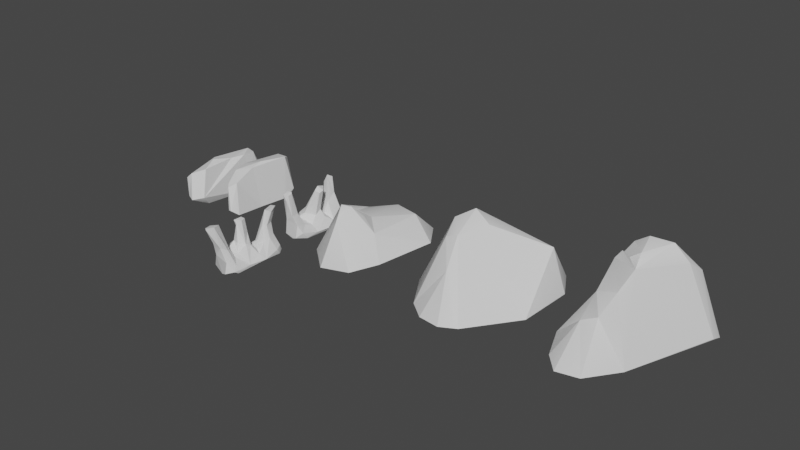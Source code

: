 # Source: rock_platforms.blend  (saved by Blender 3.5.10; exported with 4.5.12 LTS)
import bpy
from mathutils import Matrix  # noqa: F401  (used for matrix-valued properties, if any)

bpy.ops.wm.read_factory_settings(use_empty=True)
scene = bpy.context.scene
scene.name = 'Scene'

# ---- collections
col_collection = bpy.data.collections.new('Collection'); scene.collection.children.link(col_collection)

# ---- world
world_world = bpy.data.worlds.new('World'); scene.world = world_world
world_world.use_nodes = True; world_world.node_tree.nodes.clear()
_N = world_world.node_tree.nodes; _L = world_world.node_tree.links
n0 = _N.new('ShaderNodeOutputWorld'); n0.name = 'World Output'; n0.location = (300, 300)
n1 = _N.new('ShaderNodeBackground'); n1.name = 'Background'; n1.location = (10, 300)
n1.inputs[0].default_value = (0.05088, 0.05088, 0.05088, 1.0)
_L.new(n1.outputs[0], n0.inputs[0])
n0.is_active_output = True
world_world.color = (0.05088, 0.05088, 0.05088)
world_world.use_sun_shadow = False
world_world.sun_shadow_jitter_overblur = 0.0

# ---- meshes
me_cube_001 = bpy.data.meshes.new('Cube.001')
me_cube_001.from_pydata([(-7.35, -7.2, -2.625), (-3.206, -8.515, 2.112), (3.999, -7.2, -2.625), (3.319, -8.515, 2.23), (0.9819, -6.515, 1.0), (6.999, -4.8, -2.625), (-4.553, -4.0, 2.113), (-5.648, -4.8, -3.468), (-9.417, -1.2, -2.625), (-8.111, -1.0, 1.0), (-9.417, 1.2, -2.625), (-6.942, 1.0, 1.0), (5.605, -1.2, -2.625), (1.0, -1.0, 1.0), (7.25, 1.2, -2.625), (2.416, 1.0, 1.0), (-4.95, -10.8, -2.625), (0.0, -9.0, 1.0), (2.45, -10.8, -2.625), (2.0, -9.0, 1.0), (-6.617, 4.8, -2.625), (-2.0, 4.0, 1.0), (4.932, 4.8, -2.625), (3.454, 4.0, 1.0), (-6.617, 7.2, -2.625), (-2.0, 8.106, 1.0), (4.932, 7.2, -2.625), (5.239, 6.0, 1.0), (0.05, 10.8, -2.625), (0.0, 9.0, 1.0), (5.45, 10.8, -2.625), (2.0, 9.0, 1.0), (-0.2, -9.839, 6.0), (-1.8, -9.839, 6.0), (-0.2, -4.576, 6.0), (-1.8, -4.576, 6.0), (-0.3062, -3.084, 6.0), (-0.3062, 1.383, 4.628), (1.294, 1.383, 4.67), (1.294, -3.084, 6.0), (-2.247, 3.753, 6.0), (-0.6468, 3.753, 6.0), (-2.247, 7.951, 3.454), (-0.6468, 7.951, 3.454), (1.244, -11.38, 12.08), (-3.831, -11.38, 12.08), (1.244, -6.301, 12.08), (-3.831, -6.301, 12.08), (0.6481, -2.665, 12.08), (0.6481, 2.989, 12.08), (3.648, 2.989, 12.08), (3.648, -2.665, 12.08), (-4.643, 5.381, 12.08), (-0.08198, 5.381, 12.08), (-4.643, 9.942, 12.08), (-0.08198, 9.942, 12.08), (-1.029, 9.051, 11.69), (-1.029, 6.351, 11.69), (-3.729, 6.351, 11.69), (-3.729, 9.051, 11.69), (0.7268, 1.512, 11.57), (3.427, 1.512, 11.57), (3.427, -1.188, 11.57), (0.7268, -1.188, 11.57), (0.1899, -10.27, 11.58), (-2.777, -10.27, 11.58), (-2.777, -7.303, 11.58), (0.1899, -7.303, 11.58)], [], [(9, 13, 39, 36), (2, 3, 19, 18), (8, 12, 5, 7), (9, 8, 7, 6), (12, 13, 4, 5), (5, 4, 3, 2), (8, 9, 11, 10), (11, 15, 23, 21), (14, 15, 13, 12), (13, 9, 6, 4), (10, 14, 12, 8), (6, 1, 33, 35), (6, 7, 0, 1), (7, 5, 2, 0), (18, 19, 17, 16), (0, 2, 18, 16), (1, 0, 16, 17), (3, 1, 17, 19), (23, 22, 26, 27), (10, 11, 21, 20), (15, 14, 22, 23), (14, 10, 20, 22), (26, 24, 28, 30), (22, 20, 24, 26), (27, 25, 42, 43), (20, 21, 25, 24), (28, 29, 31, 30), (25, 27, 31, 29), (24, 25, 29, 28), (27, 26, 30, 31), (65, 64, 44, 45), (57, 56, 55, 53), (61, 60, 49, 50), (1, 3, 32, 33), (13, 15, 38, 39), (25, 21, 40, 42), (15, 11, 37, 38), (3, 4, 34, 32), (11, 9, 36, 37), (21, 23, 41, 40), (4, 6, 35, 34), (23, 27, 43, 41), (46, 47, 45, 44), (50, 49, 48, 51), (52, 53, 55, 54), (66, 65, 45, 47), (62, 61, 50, 51), (59, 58, 52, 54), (67, 66, 47, 46), (58, 57, 53, 52), (63, 62, 51, 48), (60, 63, 48, 49), (56, 59, 54, 55), (64, 67, 46, 44), (43, 42, 59, 56), (40, 41, 57, 58), (42, 40, 58, 59), (41, 43, 56, 57), (37, 36, 63, 60), (36, 39, 62, 63), (39, 38, 61, 62), (38, 37, 60, 61), (32, 34, 67, 64), (34, 35, 66, 67), (35, 33, 65, 66), (33, 32, 64, 65)])
_uv = me_cube_001.uv_layers.new(name='UVMap')
_uv.uv.foreach_set('vector', [0.875, 0.75, 0.625, 0.75, 0.625, 0.75, 0.875, 0.75, 0.375, 0.75, 0.625, 0.75, 0.625, 0.75, 0.375, 0.75, 0.125, 0.75, 0.375, 0.75, 0.375, 0.75, 0.125, 0.75, 0.625, 0.0, 0.375, 0.0, 0.375, 0.0, 0.625, 0.0, 0.375, 0.75, 0.625, 0.75, 0.625, 0.75, 0.375, 0.75, 0.375, 0.75, 0.625, 0.75, 0.625, 0.75, 0.375, 0.75, 0.375, 0.0, 0.625, 0.0, 0.625, 0.25, 0.375, 0.25, 0.875, 0.5, 0.625, 0.5, 0.625, 0.5, 0.875, 0.5, 0.375, 0.5, 0.625, 0.5, 0.625, 0.75, 0.375, 0.75, 0.625, 0.75, 0.875, 0.75, 0.875, 0.75, 0.625, 0.75, 0.125, 0.5, 0.375, 0.5, 0.375, 0.75, 0.125, 0.75, 0.625, 0.0, 0.625, 0.0, 0.625, 0.0, 0.625, 0.0, 0.625, 0.0, 0.375, 0.0, 0.375, 0.0, 0.625, 0.0, 0.125, 0.75, 0.375, 0.75, 0.375, 0.75, 0.125, 0.75, 0.375, 0.75, 0.625, 0.75, 0.625, 1.0, 0.375, 1.0, 0.125, 0.75, 0.375, 0.75, 0.375, 0.75, 0.125, 0.75, 0.625, 0.0, 0.375, 0.0, 0.375, 0.0, 0.625, 0.0, 0.625, 0.75, 0.875, 0.75, 0.875, 0.75, 0.625, 0.75, 0.625, 0.5, 0.375, 0.5, 0.375, 0.5, 0.625, 0.5, 0.375, 0.25, 0.625, 0.25, 0.625, 0.25, 0.375, 0.25, 0.625, 0.5, 0.375, 0.5, 0.375, 0.5, 0.625, 0.5, 0.375, 0.5, 0.125, 0.5, 0.125, 0.5, 0.375, 0.5, 0.375, 0.5, 0.125, 0.5, 0.125, 0.5, 0.375, 0.5, 0.375, 0.5, 0.125, 0.5, 0.125, 0.5, 0.375, 0.5, 0.625, 0.5, 0.875, 0.5, 0.875, 0.5, 0.625, 0.5, 0.375, 0.25, 0.625, 0.25, 0.625, 0.25, 0.375, 0.25, 0.375, 0.25, 0.625, 0.25, 0.625, 0.5, 0.375, 0.5, 0.875, 0.5, 0.625, 0.5, 0.625, 0.5, 0.875, 0.5, 0.375, 0.25, 0.625, 0.25, 0.625, 0.25, 0.375, 0.25, 0.625, 0.5, 0.375, 0.5, 0.375, 0.5, 0.625, 0.5, 0.875, 0.75, 0.625, 0.75, 0.625, 0.75, 0.875, 0.75, 0.625, 0.5, 0.625, 0.5, 0.625, 0.5, 0.625, 0.5, 0.625, 0.5, 0.875, 0.5, 0.875, 0.5, 0.625, 0.5, 0.875, 0.75, 0.625, 0.75, 0.625, 0.75, 0.875, 0.75, 0.625, 0.75, 0.625, 0.5, 0.625, 0.5, 0.625, 0.75, 0.625, 0.25, 0.625, 0.25, 0.625, 0.25, 0.625, 0.25, 0.625, 0.5, 0.875, 0.5, 0.875, 0.5, 0.625, 0.5, 0.625, 0.75, 0.625, 0.75, 0.625, 0.75, 0.625, 0.75, 0.625, 0.25, 0.625, 0.0, 0.625, 0.0, 0.625, 0.25, 0.875, 0.5, 0.625, 0.5, 0.625, 0.5, 0.875, 0.5, 0.625, 0.75, 0.875, 0.75, 0.875, 0.75, 0.625, 0.75, 0.625, 0.5, 0.625, 0.5, 0.625, 0.5, 0.625, 0.5, 0.625, 0.75, 0.875, 0.75, 0.875, 0.75, 0.625, 0.75, 0.625, 0.5, 0.875, 0.5, 0.875, 0.75, 0.625, 0.75, 0.875, 0.5, 0.625, 0.5, 0.625, 0.5, 0.875, 0.5, 0.625, 0.0, 0.625, 0.0, 0.625, 0.0, 0.625, 0.0, 0.625, 0.75, 0.625, 0.5, 0.625, 0.5, 0.625, 0.75, 0.625, 0.25, 0.625, 0.25, 0.625, 0.25, 0.625, 0.25, 0.625, 0.75, 0.875, 0.75, 0.875, 0.75, 0.625, 0.75, 0.875, 0.5, 0.625, 0.5, 0.625, 0.5, 0.875, 0.5, 0.875, 0.75, 0.625, 0.75, 0.625, 0.75, 0.875, 0.75, 0.625, 0.25, 0.625, 0.0, 0.625, 0.0, 0.625, 0.25, 0.625, 0.5, 0.875, 0.5, 0.875, 0.5, 0.625, 0.5, 0.625, 0.75, 0.625, 0.75, 0.625, 0.75, 0.625, 0.75, 0.625, 0.5, 0.875, 0.5, 0.875, 0.5, 0.625, 0.5, 0.875, 0.5, 0.625, 0.5, 0.625, 0.5, 0.875, 0.5, 0.625, 0.25, 0.625, 0.25, 0.625, 0.25, 0.625, 0.25, 0.625, 0.5, 0.625, 0.5, 0.625, 0.5, 0.625, 0.5, 0.625, 0.25, 0.625, 0.0, 0.625, 0.0, 0.625, 0.25, 0.875, 0.75, 0.625, 0.75, 0.625, 0.75, 0.875, 0.75, 0.625, 0.75, 0.625, 0.5, 0.625, 0.5, 0.625, 0.75, 0.625, 0.5, 0.875, 0.5, 0.875, 0.5, 0.625, 0.5, 0.625, 0.75, 0.625, 0.75, 0.625, 0.75, 0.625, 0.75, 0.625, 0.75, 0.875, 0.75, 0.875, 0.75, 0.625, 0.75, 0.625, 0.0, 0.625, 0.0, 0.625, 0.0, 0.625, 0.0, 0.875, 0.75, 0.625, 0.75, 0.625, 0.75, 0.875, 0.75])
me_cube_001.update()
me_cube_002 = bpy.data.meshes.new('Cube.002')
me_cube_002.from_pydata([(-10.0, -19.29, -6.829), (-2.0, -11.0, 10.79), (-14.32, 9.501, -6.203), (-1.34, -8.089, 9.027), (10.0, -19.93, -6.787), (1.997, -10.95, 10.39), (15.55, 9.366, -4.701), (0.4345, -8.11, 8.604), (-3.829, -16.21, 4.045), (-8.923, 0.6655, 1.114), (6.079, -2.1, 1.425), (3.829, -16.85, 5.056), (-13.22, 8.217, -5.148), (13.81, 7.954, -4.238), (9.11, -20.5, -5.484), (-9.11, -19.38, -5.382), (-9.375, 19.53, -8.165), (9.141, 18.57, -7.011), (-5.083, 10.65, 2.828), (7.573, 10.68, 3.918), (-8.881, 17.56, -5.903), (9.479, 16.63, -4.623)], [], [(8, 1, 3, 9), (9, 3, 7, 10), (10, 7, 5, 11), (11, 5, 1, 8), (2, 6, 4, 0), (7, 3, 1, 5), (14, 11, 8, 15), (13, 10, 11, 14), (13, 6, 17, 21), (15, 8, 9, 12), (0, 15, 12, 2), (10, 13, 21, 19), (6, 13, 14, 4), (4, 14, 15, 0), (20, 18, 19, 21), (16, 20, 21, 17), (6, 2, 16, 17), (12, 9, 18, 20), (9, 10, 19, 18), (2, 12, 20, 16)])
_uv = me_cube_002.uv_layers.new(name='UVMap')
_uv.uv.foreach_set('vector', [0.5, 0.0, 0.625, 0.0, 0.625, 0.25, 0.5, 0.25, 0.5, 0.25, 0.625, 0.25, 0.625, 0.5, 0.5, 0.5, 0.5, 0.5, 0.625, 0.5, 0.625, 0.75, 0.5, 0.75, 0.5, 0.75, 0.625, 0.75, 0.625, 1.0, 0.5, 1.0, 0.125, 0.5, 0.375, 0.5, 0.375, 0.75, 0.125, 0.75, 0.625, 0.5, 0.875, 0.5, 0.875, 0.75, 0.625, 0.75, 0.393, 0.75, 0.5, 0.75, 0.5, 1.0, 0.393, 1.0, 0.393, 0.5, 0.5, 0.5, 0.5, 0.75, 0.393, 0.75, 0.393, 0.5, 0.375, 0.5, 0.375, 0.5, 0.393, 0.5, 0.393, 0.0, 0.5, 0.0, 0.5, 0.25, 0.393, 0.25, 0.375, 0.0, 0.393, 0.0, 0.393, 0.25, 0.375, 0.25, 0.5, 0.5, 0.393, 0.5, 0.393, 0.5, 0.5, 0.5, 0.375, 0.5, 0.393, 0.5, 0.393, 0.75, 0.375, 0.75, 0.375, 0.75, 0.393, 0.75, 0.393, 1.0, 0.375, 1.0, 0.393, 0.25, 0.5, 0.25, 0.5, 0.5, 0.393, 0.5, 0.375, 0.25, 0.393, 0.25, 0.393, 0.5, 0.375, 0.5, 0.375, 0.5, 0.125, 0.5, 0.125, 0.5, 0.375, 0.5, 0.393, 0.25, 0.5, 0.25, 0.5, 0.25, 0.393, 0.25, 0.5, 0.25, 0.5, 0.5, 0.5, 0.5, 0.5, 0.25, 0.375, 0.25, 0.393, 0.25, 0.393, 0.25, 0.375, 0.25])
me_cube_002.update()
me_cube_003 = bpy.data.meshes.new('Cube.003')
me_cube_003.from_pydata([(-2.461, -12.82, 0.0), (-4.461, -10.11, 9.219), (-0.3354, 11.39, 0.0), (-2.335, 10.25, 14.57), (2.167, -12.81, 0.0), (-0.08611, -10.38, 9.219), (4.269, 11.4, 0.0), (2.016, 10.19, 14.57), (-2.769, -1.167, 0.03022), (-4.769, 0.0353, 14.02), (1.496, -0.8994, 0.03022), (-0.7573, -0.3901, 14.02), (-2.477, 4.949, 12.55), (4.305, 5.708, 0.0), (-0.4767, 4.787, 0.0), (2.052, 4.788, 12.96), (-4.215, -5.678, 0.0), (0.3689, -6.024, 11.65), (-4.215, -5.364, 11.85), (2.622, -6.159, 0.0), (-4.461, -9.994, 6.438), (-2.335, 10.35, 6.047), (2.016, 10.52, 6.047), (-0.08611, -10.49, 6.438), (-0.7573, 0.1666, 7.125), (-4.769, -0.5273, 6.927), (2.052, 4.423, 6.367), (-2.477, 5.492, 6.367), (-4.215, -5.49, 5.876), (0.3689, -5.378, 5.876), (-4.461, -10.1, 8.936), (-2.335, 10.26, 13.7), (2.016, 10.22, 13.7), (-0.08611, -10.39, 8.936), (-0.7573, -0.3335, 13.32), (-4.769, -0.02193, 13.3), (2.052, 4.751, 12.29), (-2.477, 5.004, 11.92), (-4.215, -5.376, 11.25), (0.3689, -5.959, 11.07)], [], [(37, 12, 3, 31), (31, 3, 7, 32), (39, 17, 5, 33), (33, 5, 1, 30), (16, 19, 4, 0), (17, 18, 1, 5), (15, 12, 9, 11), (14, 13, 10, 8), (36, 15, 11, 34), (38, 18, 9, 35), (32, 7, 15, 36), (2, 6, 13, 14), (7, 3, 12, 15), (35, 9, 12, 37), (30, 1, 18, 38), (11, 9, 18, 17), (8, 10, 19, 16), (34, 11, 17, 39), (10, 24, 29, 19), (0, 20, 28, 16), (8, 25, 27, 14), (6, 22, 26, 13), (16, 28, 25, 8), (13, 26, 24, 10), (4, 23, 20, 0), (19, 29, 23, 4), (2, 21, 22, 6), (14, 27, 21, 2), (24, 34, 39, 29), (20, 30, 38, 28), (25, 35, 37, 27), (22, 32, 36, 26), (28, 38, 35, 25), (26, 36, 34, 24), (23, 33, 30, 20), (29, 39, 33, 23), (21, 31, 32, 22), (27, 37, 31, 21)])
_uv = me_cube_003.uv_layers.new(name='UVMap')
_uv.uv.foreach_set('vector', [0.6123, 0.1875, 0.625, 0.1875, 0.625, 0.25, 0.6123, 0.25, 0.6123, 0.25, 0.625, 0.25, 0.625, 0.5, 0.6123, 0.5, 0.6123, 0.6875, 0.625, 0.6875, 0.625, 0.75, 0.6123, 0.75, 0.6123, 0.75, 0.625, 0.75, 0.625, 1.0, 0.6123, 1.0, 0.125, 0.6875, 0.375, 0.6875, 0.375, 0.75, 0.125, 0.75, 0.625, 0.6875, 0.875, 0.6875, 0.875, 0.75, 0.625, 0.75, 0.625, 0.5625, 0.875, 0.5625, 0.875, 0.625, 0.625, 0.625, 0.125, 0.5625, 0.375, 0.5625, 0.375, 0.625, 0.125, 0.625, 0.6123, 0.5625, 0.625, 0.5625, 0.625, 0.625, 0.6123, 0.625, 0.6123, 0.0625, 0.625, 0.0625, 0.625, 0.125, 0.6123, 0.125, 0.6123, 0.5, 0.625, 0.5, 0.625, 0.5625, 0.6123, 0.5625, 0.125, 0.5, 0.375, 0.5, 0.375, 0.5625, 0.125, 0.5625, 0.625, 0.5, 0.875, 0.5, 0.875, 0.5625, 0.625, 0.5625, 0.6123, 0.125, 0.625, 0.125, 0.625, 0.1875, 0.6123, 0.1875, 0.6123, 0.0, 0.625, 0.0, 0.625, 0.0625, 0.6123, 0.0625, 0.625, 0.625, 0.875, 0.625, 0.875, 0.6875, 0.625, 0.6875, 0.125, 0.625, 0.375, 0.625, 0.375, 0.6875, 0.125, 0.6875, 0.6123, 0.625, 0.625, 0.625, 0.625, 0.6875, 0.6123, 0.6875, 0.375, 0.625, 0.5, 0.625, 0.5, 0.6875, 0.375, 0.6875, 0.375, 0.0, 0.5, 0.0, 0.5, 0.0625, 0.375, 0.0625, 0.375, 0.125, 0.5, 0.125, 0.5, 0.1875, 0.375, 0.1875, 0.375, 0.5, 0.5, 0.5, 0.5, 0.5625, 0.375, 0.5625, 0.375, 0.0625, 0.5, 0.0625, 0.5, 0.125, 0.375, 0.125, 0.375, 0.5625, 0.5, 0.5625, 0.5, 0.625, 0.375, 0.625, 0.375, 0.75, 0.5, 0.75, 0.5, 1.0, 0.375, 1.0, 0.375, 0.6875, 0.5, 0.6875, 0.5, 0.75, 0.375, 0.75, 0.375, 0.25, 0.5, 0.25, 0.5, 0.5, 0.375, 0.5, 0.375, 0.1875, 0.5, 0.1875, 0.5, 0.25, 0.375, 0.25, 0.5, 0.625, 0.6123, 0.625, 0.6123, 0.6875, 0.5, 0.6875, 0.5, 0.0, 0.6123, 0.0, 0.6123, 0.0625, 0.5, 0.0625, 0.5, 0.125, 0.6123, 0.125, 0.6123, 0.1875, 0.5, 0.1875, 0.5, 0.5, 0.6123, 0.5, 0.6123, 0.5625, 0.5, 0.5625, 0.5, 0.0625, 0.6123, 0.0625, 0.6123, 0.125, 0.5, 0.125, 0.5, 0.5625, 0.6123, 0.5625, 0.6123, 0.625, 0.5, 0.625, 0.5, 0.75, 0.6123, 0.75, 0.6123, 1.0, 0.5, 1.0, 0.5, 0.6875, 0.6123, 0.6875, 0.6123, 0.75, 0.5, 0.75, 0.5, 0.25, 0.6123, 0.25, 0.6123, 0.5, 0.5, 0.5, 0.5, 0.1875, 0.6123, 0.1875, 0.6123, 0.25, 0.5, 0.25])
me_cube_003.update()
me_cube_004 = bpy.data.meshes.new('Cube.004')
me_cube_004.from_pydata([(-1.731, -13.13, 0.09251), (-4.925, -11.97, 7.945), (0.3679, 14.07, -0.2021), (-2.024, 7.473, 12.56), (1.986, -13.11, 0.207), (1.333, -10.38, 13.17), (4.515, 14.08, 0.179), (4.082, 7.414, 14.45), (-2.131, -1.167, -0.5833), (-4.982, 0.0353, 10.87), (2.114, -0.8994, -0.5192), (-0.2648, -0.3901, 10.87), (-1.321, 4.891, 10.51), (4.405, 5.999, -0.9833), (-0.03902, 4.796, -0.4883), (3.895, 4.399, 11.33), (-4.147, -5.678, -0.8251), (0.9653, -6.024, 15.12), (-3.856, -5.457, 10.89), (3.296, -6.159, -1.121), (-6.144, -14.06, 6.385), (-4.342, 12.98, 5.595), (0.8088, 13.07, 5.466), (-1.212, -14.55, 5.337), (0.1835, 0.1666, 6.188), (-6.199, -0.5273, 6.23), (1.366, 4.443, 5.667), (-2.985, 5.648, 6.009), (-5.817, -6.601, 5.708), (0.4086, -6.279, 4.72), (-4.769, -11.81, 8.252), (-1.263, 7.484, 11.85), (4.082, 7.448, 12.54), (0.8453, -10.41, 12.96), (-0.1073, -0.3335, 10.17), (-4.809, -0.02193, 10.15), (3.699, 4.349, 10.46), (-1.062, 4.586, 9.951), (-3.662, -5.892, 9.597), (1.687, -6.132, 9.857)], [], [(37, 12, 3, 31), (31, 3, 7, 32), (39, 17, 5, 33), (33, 5, 1, 30), (16, 19, 4, 0), (17, 18, 1, 5), (15, 12, 9, 11), (14, 13, 10, 8), (36, 15, 11, 34), (38, 18, 9, 35), (32, 7, 15, 36), (2, 6, 13, 14), (7, 3, 12, 15), (35, 9, 12, 37), (30, 1, 18, 38), (11, 9, 18, 17), (8, 10, 19, 16), (34, 11, 17, 39), (10, 24, 29, 19), (0, 20, 28, 16), (8, 25, 27, 14), (6, 22, 26, 13), (16, 28, 25, 8), (13, 26, 24, 10), (4, 23, 20, 0), (19, 29, 23, 4), (2, 21, 22, 6), (14, 27, 21, 2), (24, 34, 39, 29), (20, 30, 38, 28), (25, 35, 37, 27), (22, 32, 36, 26), (28, 38, 35, 25), (26, 36, 34, 24), (23, 33, 30, 20), (29, 39, 33, 23), (21, 31, 32, 22), (27, 37, 31, 21)])
_uv = me_cube_004.uv_layers.new(name='UVMap')
_uv.uv.foreach_set('vector', [0.6123, 0.1875, 0.625, 0.1875, 0.625, 0.25, 0.6123, 0.25, 0.6123, 0.25, 0.625, 0.25, 0.625, 0.5, 0.6123, 0.5, 0.6123, 0.6875, 0.625, 0.6875, 0.625, 0.75, 0.6123, 0.75, 0.6123, 0.75, 0.625, 0.75, 0.625, 1.0, 0.6123, 1.0, 0.125, 0.6875, 0.375, 0.6875, 0.375, 0.75, 0.125, 0.75, 0.625, 0.6875, 0.875, 0.6875, 0.875, 0.75, 0.625, 0.75, 0.625, 0.5625, 0.875, 0.5625, 0.875, 0.625, 0.625, 0.625, 0.125, 0.5625, 0.375, 0.5625, 0.375, 0.625, 0.125, 0.625, 0.6123, 0.5625, 0.625, 0.5625, 0.625, 0.625, 0.6123, 0.625, 0.6123, 0.0625, 0.625, 0.0625, 0.625, 0.125, 0.6123, 0.125, 0.6123, 0.5, 0.625, 0.5, 0.625, 0.5625, 0.6123, 0.5625, 0.125, 0.5, 0.375, 0.5, 0.375, 0.5625, 0.125, 0.5625, 0.625, 0.5, 0.875, 0.5, 0.875, 0.5625, 0.625, 0.5625, 0.6123, 0.125, 0.625, 0.125, 0.625, 0.1875, 0.6123, 0.1875, 0.6123, 0.0, 0.625, 0.0, 0.625, 0.0625, 0.6123, 0.0625, 0.625, 0.625, 0.875, 0.625, 0.875, 0.6875, 0.625, 0.6875, 0.125, 0.625, 0.375, 0.625, 0.375, 0.6875, 0.125, 0.6875, 0.6123, 0.625, 0.625, 0.625, 0.625, 0.6875, 0.6123, 0.6875, 0.375, 0.625, 0.5, 0.625, 0.5, 0.6875, 0.375, 0.6875, 0.375, 0.0, 0.5, 0.0, 0.5, 0.0625, 0.375, 0.0625, 0.375, 0.125, 0.5, 0.125, 0.5, 0.1875, 0.375, 0.1875, 0.375, 0.5, 0.5, 0.5, 0.5, 0.5625, 0.375, 0.5625, 0.375, 0.0625, 0.5, 0.0625, 0.5, 0.125, 0.375, 0.125, 0.375, 0.5625, 0.5, 0.5625, 0.5, 0.625, 0.375, 0.625, 0.375, 0.75, 0.5, 0.75, 0.5, 1.0, 0.375, 1.0, 0.375, 0.6875, 0.5, 0.6875, 0.5, 0.75, 0.375, 0.75, 0.375, 0.25, 0.5, 0.25, 0.5, 0.5, 0.375, 0.5, 0.375, 0.1875, 0.5, 0.1875, 0.5, 0.25, 0.375, 0.25, 0.5, 0.625, 0.6123, 0.625, 0.6123, 0.6875, 0.5, 0.6875, 0.5, 0.0, 0.6123, 0.0, 0.6123, 0.0625, 0.5, 0.0625, 0.5, 0.125, 0.6123, 0.125, 0.6123, 0.1875, 0.5, 0.1875, 0.5, 0.5, 0.6123, 0.5, 0.6123, 0.5625, 0.5, 0.5625, 0.5, 0.0625, 0.6123, 0.0625, 0.6123, 0.125, 0.5, 0.125, 0.5, 0.5625, 0.6123, 0.5625, 0.6123, 0.625, 0.5, 0.625, 0.5, 0.75, 0.6123, 0.75, 0.6123, 1.0, 0.5, 1.0, 0.5, 0.6875, 0.6123, 0.6875, 0.6123, 0.75, 0.5, 0.75, 0.5, 0.25, 0.6123, 0.25, 0.6123, 0.5, 0.5, 0.5, 0.5, 0.1875, 0.6123, 0.1875, 0.6123, 0.25, 0.5, 0.25])
me_cube_004.update()
me_cube_005 = bpy.data.meshes.new('Cube.005')
me_cube_005.from_pydata([(-7.35, -7.2, -2.625), (-3.206, -8.515, 2.112), (3.999, -7.2, -2.625), (3.319, -8.515, 2.23), (0.9819, -6.515, 1.0), (6.999, -4.8, -2.625), (-4.553, -4.0, 2.113), (-5.648, -4.8, -3.468), (-9.417, -1.2, -2.625), (-8.111, -2.372, 2.705), (-9.417, 1.2, -2.625), (-6.942, 1.0, 1.0), (5.605, -1.2, -2.625), (1.0, -2.372, 2.705), (7.25, 1.2, -2.625), (2.416, 1.0, 1.0), (-4.95, -10.8, -2.625), (0.0, -9.0, 1.0), (2.45, -10.8, -2.625), (2.0, -9.0, 1.0), (-6.617, 4.8, -2.625), (-2.0, 4.0, 1.0), (4.932, 4.8, -2.625), (3.454, 4.0, 1.0), (-6.617, 7.2, -2.625), (-2.0, 8.106, 1.0), (4.932, 7.2, -2.625), (5.239, 7.352, 1.0), (0.05, 10.8, -2.625), (0.0, 9.0, 1.0), (5.45, 10.8, -2.625), (2.0, 9.0, 1.0), (-0.2, -9.839, 6.0), (-1.8, -9.839, 6.0), (-0.2, -4.576, 6.0), (-1.8, -4.576, 6.0), (-0.3062, -2.261, 6.0), (-0.3062, 1.383, 4.628), (1.294, 1.383, 4.67), (1.294, -2.261, 6.0), (-2.247, 3.753, 6.0), (-0.6468, 3.753, 6.0), (-2.247, 8.951, 6.708), (-0.6468, 8.951, 6.708), (1.244, -12.88, 13.06), (-3.831, -12.88, 13.06), (1.244, -7.808, 13.06), (-3.831, -7.808, 13.06), (-4.436, -2.665, 10.94), (-4.436, 2.989, 10.49), (-1.436, 2.989, 10.49), (-1.436, -2.665, 10.94), (-1.257, 6.369, 12.08), (3.304, 6.369, 12.08), (-1.257, 10.93, 12.08), (3.304, 10.93, 12.08), (2.358, 11.34, 11.69), (2.358, 6.036, 11.69), (-0.3424, 6.036, 11.69), (-0.3424, 11.34, 11.69), (-4.357, 2.839, 9.987), (-1.657, 2.839, 9.987), (-1.657, -2.516, 10.44), (-4.357, -2.516, 10.44), (0.1899, -13.64, 12.56), (-2.777, -13.64, 12.56), (-2.777, -6.943, 12.56), (0.1899, -6.943, 12.56)], [], [(9, 13, 39, 36), (2, 3, 19, 18), (8, 12, 5, 7), (9, 8, 7, 6), (12, 13, 4, 5), (5, 4, 3, 2), (8, 9, 11, 10), (11, 15, 23, 21), (14, 15, 13, 12), (13, 9, 6, 4), (10, 14, 12, 8), (6, 1, 33, 35), (6, 7, 0, 1), (7, 5, 2, 0), (18, 19, 17, 16), (0, 2, 18, 16), (1, 0, 16, 17), (3, 1, 17, 19), (23, 22, 26, 27), (10, 11, 21, 20), (15, 14, 22, 23), (14, 10, 20, 22), (26, 24, 28, 30), (22, 20, 24, 26), (27, 25, 42, 43), (20, 21, 25, 24), (28, 29, 31, 30), (25, 27, 31, 29), (24, 25, 29, 28), (27, 26, 30, 31), (65, 64, 44, 45), (57, 56, 55, 53), (61, 60, 49, 50), (1, 3, 32, 33), (13, 15, 38, 39), (25, 21, 40, 42), (15, 11, 37, 38), (3, 4, 34, 32), (11, 9, 36, 37), (21, 23, 41, 40), (4, 6, 35, 34), (23, 27, 43, 41), (46, 47, 45, 44), (50, 49, 48, 51), (52, 53, 55, 54), (66, 65, 45, 47), (62, 61, 50, 51), (59, 58, 52, 54), (67, 66, 47, 46), (58, 57, 53, 52), (63, 62, 51, 48), (60, 63, 48, 49), (56, 59, 54, 55), (64, 67, 46, 44), (43, 42, 59, 56), (40, 41, 57, 58), (42, 40, 58, 59), (41, 43, 56, 57), (37, 36, 63, 60), (36, 39, 62, 63), (39, 38, 61, 62), (38, 37, 60, 61), (32, 34, 67, 64), (34, 35, 66, 67), (35, 33, 65, 66), (33, 32, 64, 65)])
_uv = me_cube_005.uv_layers.new(name='UVMap')
_uv.uv.foreach_set('vector', [0.875, 0.75, 0.625, 0.75, 0.625, 0.75, 0.875, 0.75, 0.375, 0.75, 0.625, 0.75, 0.625, 0.75, 0.375, 0.75, 0.125, 0.75, 0.375, 0.75, 0.375, 0.75, 0.125, 0.75, 0.625, 0.0, 0.375, 0.0, 0.375, 0.0, 0.625, 0.0, 0.375, 0.75, 0.625, 0.75, 0.625, 0.75, 0.375, 0.75, 0.375, 0.75, 0.625, 0.75, 0.625, 0.75, 0.375, 0.75, 0.375, 0.0, 0.625, 0.0, 0.625, 0.25, 0.375, 0.25, 0.875, 0.5, 0.625, 0.5, 0.625, 0.5, 0.875, 0.5, 0.375, 0.5, 0.625, 0.5, 0.625, 0.75, 0.375, 0.75, 0.625, 0.75, 0.875, 0.75, 0.875, 0.75, 0.625, 0.75, 0.125, 0.5, 0.375, 0.5, 0.375, 0.75, 0.125, 0.75, 0.625, 0.0, 0.625, 0.0, 0.625, 0.0, 0.625, 0.0, 0.625, 0.0, 0.375, 0.0, 0.375, 0.0, 0.625, 0.0, 0.125, 0.75, 0.375, 0.75, 0.375, 0.75, 0.125, 0.75, 0.375, 0.75, 0.625, 0.75, 0.625, 1.0, 0.375, 1.0, 0.125, 0.75, 0.375, 0.75, 0.375, 0.75, 0.125, 0.75, 0.625, 0.0, 0.375, 0.0, 0.375, 0.0, 0.625, 0.0, 0.625, 0.75, 0.875, 0.75, 0.875, 0.75, 0.625, 0.75, 0.625, 0.5, 0.375, 0.5, 0.375, 0.5, 0.625, 0.5, 0.375, 0.25, 0.625, 0.25, 0.625, 0.25, 0.375, 0.25, 0.625, 0.5, 0.375, 0.5, 0.375, 0.5, 0.625, 0.5, 0.375, 0.5, 0.125, 0.5, 0.125, 0.5, 0.375, 0.5, 0.375, 0.5, 0.125, 0.5, 0.125, 0.5, 0.375, 0.5, 0.375, 0.5, 0.125, 0.5, 0.125, 0.5, 0.375, 0.5, 0.625, 0.5, 0.875, 0.5, 0.875, 0.5, 0.625, 0.5, 0.375, 0.25, 0.625, 0.25, 0.625, 0.25, 0.375, 0.25, 0.375, 0.25, 0.625, 0.25, 0.625, 0.5, 0.375, 0.5, 0.875, 0.5, 0.625, 0.5, 0.625, 0.5, 0.875, 0.5, 0.375, 0.25, 0.625, 0.25, 0.625, 0.25, 0.375, 0.25, 0.625, 0.5, 0.375, 0.5, 0.375, 0.5, 0.625, 0.5, 0.875, 0.75, 0.625, 0.75, 0.625, 0.75, 0.875, 0.75, 0.625, 0.5, 0.625, 0.5, 0.625, 0.5, 0.625, 0.5, 0.625, 0.5, 0.875, 0.5, 0.875, 0.5, 0.625, 0.5, 0.875, 0.75, 0.625, 0.75, 0.625, 0.75, 0.875, 0.75, 0.625, 0.75, 0.625, 0.5, 0.625, 0.5, 0.625, 0.75, 0.625, 0.25, 0.625, 0.25, 0.625, 0.25, 0.625, 0.25, 0.625, 0.5, 0.875, 0.5, 0.875, 0.5, 0.625, 0.5, 0.625, 0.75, 0.625, 0.75, 0.625, 0.75, 0.625, 0.75, 0.625, 0.25, 0.625, 0.0, 0.625, 0.0, 0.625, 0.25, 0.875, 0.5, 0.625, 0.5, 0.625, 0.5, 0.875, 0.5, 0.625, 0.75, 0.875, 0.75, 0.875, 0.75, 0.625, 0.75, 0.625, 0.5, 0.625, 0.5, 0.625, 0.5, 0.625, 0.5, 0.625, 0.75, 0.875, 0.75, 0.875, 0.75, 0.625, 0.75, 0.625, 0.5, 0.875, 0.5, 0.875, 0.75, 0.625, 0.75, 0.875, 0.5, 0.625, 0.5, 0.625, 0.5, 0.875, 0.5, 0.625, 0.0, 0.625, 0.0, 0.625, 0.0, 0.625, 0.0, 0.625, 0.75, 0.625, 0.5, 0.625, 0.5, 0.625, 0.75, 0.625, 0.25, 0.625, 0.25, 0.625, 0.25, 0.625, 0.25, 0.625, 0.75, 0.875, 0.75, 0.875, 0.75, 0.625, 0.75, 0.875, 0.5, 0.625, 0.5, 0.625, 0.5, 0.875, 0.5, 0.875, 0.75, 0.625, 0.75, 0.625, 0.75, 0.875, 0.75, 0.625, 0.25, 0.625, 0.0, 0.625, 0.0, 0.625, 0.25, 0.625, 0.5, 0.875, 0.5, 0.875, 0.5, 0.625, 0.5, 0.625, 0.75, 0.625, 0.75, 0.625, 0.75, 0.625, 0.75, 0.625, 0.5, 0.875, 0.5, 0.875, 0.5, 0.625, 0.5, 0.875, 0.5, 0.625, 0.5, 0.625, 0.5, 0.875, 0.5, 0.625, 0.25, 0.625, 0.25, 0.625, 0.25, 0.625, 0.25, 0.625, 0.5, 0.625, 0.5, 0.625, 0.5, 0.625, 0.5, 0.625, 0.25, 0.625, 0.0, 0.625, 0.0, 0.625, 0.25, 0.875, 0.75, 0.625, 0.75, 0.625, 0.75, 0.875, 0.75, 0.625, 0.75, 0.625, 0.5, 0.625, 0.5, 0.625, 0.75, 0.625, 0.5, 0.875, 0.5, 0.875, 0.5, 0.625, 0.5, 0.625, 0.75, 0.625, 0.75, 0.625, 0.75, 0.625, 0.75, 0.625, 0.75, 0.875, 0.75, 0.875, 0.75, 0.625, 0.75, 0.625, 0.0, 0.625, 0.0, 0.625, 0.0, 0.625, 0.0, 0.875, 0.75, 0.625, 0.75, 0.625, 0.75, 0.875, 0.75])
me_cube_005.update()
me_cube_006 = bpy.data.meshes.new('Cube.006')
me_cube_006.from_pydata([(-11.87, -21.05, -9.823), (-3.101, -11.59, 11.88), (-20.78, 15.36, -7.701), (-2.048, -6.948, 13.75), (11.35, -21.25, -8.877), (3.277, -11.51, 11.24), (23.41, 11.09, -7.551), (0.7835, -6.981, 13.08), (-6.02, -10.98, 1.115), (-9.043, 0.8115, 16.34), (8.145, 0.5206, 19.07), (6.2, -12.02, 2.727), (-18.82, 8.444, -6.841), (20.23, 8.382, -6.087), (11.51, -23.22, -9.23), (-9.536, -19.83, -6.064), (-9.889, 25.38, -8.165), (16.81, 21.81, -8.826), (-5.35, 17.94, 2.496), (28.13, 7.627, 3.409), (-15.33, 23.42, -5.903), (16.77, 18.94, -5.802)], [], [(8, 1, 3, 9), (9, 3, 7, 10), (10, 7, 5, 11), (11, 5, 1, 8), (2, 6, 4, 0), (7, 3, 1, 5), (14, 11, 8, 15), (13, 10, 11, 14), (13, 6, 17, 21), (15, 8, 9, 12), (0, 15, 12, 2), (10, 13, 21, 19), (6, 13, 14, 4), (4, 14, 15, 0), (20, 18, 19, 21), (16, 20, 21, 17), (6, 2, 16, 17), (12, 9, 18, 20), (9, 10, 19, 18), (2, 12, 20, 16)])
_uv = me_cube_006.uv_layers.new(name='UVMap')
_uv.uv.foreach_set('vector', [0.5, 0.0, 0.625, 0.0, 0.625, 0.25, 0.5, 0.25, 0.5, 0.25, 0.625, 0.25, 0.625, 0.5, 0.5, 0.5, 0.5, 0.5, 0.625, 0.5, 0.625, 0.75, 0.5, 0.75, 0.5, 0.75, 0.625, 0.75, 0.625, 1.0, 0.5, 1.0, 0.125, 0.5, 0.375, 0.5, 0.375, 0.75, 0.125, 0.75, 0.625, 0.5, 0.875, 0.5, 0.875, 0.75, 0.625, 0.75, 0.393, 0.75, 0.5, 0.75, 0.5, 1.0, 0.393, 1.0, 0.393, 0.5, 0.5, 0.5, 0.5, 0.75, 0.393, 0.75, 0.393, 0.5, 0.375, 0.5, 0.375, 0.5, 0.393, 0.5, 0.393, 0.0, 0.5, 0.0, 0.5, 0.25, 0.393, 0.25, 0.375, 0.0, 0.393, 0.0, 0.393, 0.25, 0.375, 0.25, 0.5, 0.5, 0.393, 0.5, 0.393, 0.5, 0.5, 0.5, 0.375, 0.5, 0.393, 0.5, 0.393, 0.75, 0.375, 0.75, 0.375, 0.75, 0.393, 0.75, 0.393, 1.0, 0.375, 1.0, 0.393, 0.25, 0.5, 0.25, 0.5, 0.5, 0.393, 0.5, 0.375, 0.25, 0.393, 0.25, 0.393, 0.5, 0.375, 0.5, 0.375, 0.5, 0.125, 0.5, 0.125, 0.5, 0.375, 0.5, 0.393, 0.25, 0.5, 0.25, 0.5, 0.25, 0.393, 0.25, 0.5, 0.25, 0.5, 0.5, 0.5, 0.5, 0.5, 0.25, 0.375, 0.25, 0.393, 0.25, 0.393, 0.25, 0.375, 0.25])
me_cube_006.update()
me_cube_007 = bpy.data.meshes.new('Cube.007')
me_cube_007.from_pydata([(-16.28, -18.12, -9.519), (-4.39, -10.36, 12.92), (-20.78, 15.39, -7.305), (-4.48, -4.584, 16.66), (-0.1328, -19.18, -8.673), (-4.11, -9.606, 11.5), (16.18, 11.75, -7.468), (0.6692, -4.291, 15.98), (-10.46, -10.02, 1.479), (-9.089, 1.645, 16.54), (4.491, 1.279, 20.6), (-3.468, -8.934, 3.692), (-18.82, 8.858, -6.198), (12.02, 11.05, -5.72), (-0.008665, -20.74, -9.171), (-18.07, -16.95, -5.699), (-9.889, 25.39, -8.165), (15.07, 22.21, -8.826), (-5.35, 18.65, 3.045), (11.47, 12.9, 3.852), (-15.33, 23.42, -5.872), (16.62, 19.36, -5.802), (-2.867, -14.43, 22.03), (-1.28, -10.39, 24.87), (1.707, -14.4, 21.74), (0.8876, -10.46, 24.38), (-8.93, 5.053, 19.82), (4.651, 4.688, 23.88), (-5.19, 22.06, 6.328), (11.63, 16.31, 7.135)], [], [(8, 1, 3, 9), (9, 3, 7, 10), (10, 7, 5, 11), (11, 5, 1, 8), (2, 6, 4, 0), (1, 5, 24, 22), (14, 11, 8, 15), (13, 10, 11, 14), (13, 6, 17, 21), (15, 8, 9, 12), (0, 15, 12, 2), (10, 13, 21, 19), (6, 13, 14, 4), (4, 14, 15, 0), (20, 18, 19, 21), (16, 20, 21, 17), (6, 2, 16, 17), (12, 9, 18, 20), (19, 18, 28, 29), (2, 12, 20, 16), (25, 23, 22, 24), (7, 3, 23, 25), (5, 7, 25, 24), (3, 1, 22, 23), (26, 27, 29, 28), (9, 10, 27, 26), (18, 9, 26, 28), (10, 19, 29, 27)])
_uv = me_cube_007.uv_layers.new(name='UVMap')
_uv.uv.foreach_set('vector', [0.5, 0.0, 0.625, 0.0, 0.625, 0.25, 0.5, 0.25, 0.5, 0.25, 0.625, 0.25, 0.625, 0.5, 0.5, 0.5, 0.5, 0.5, 0.625, 0.5, 0.625, 0.75, 0.5, 0.75, 0.5, 0.75, 0.625, 0.75, 0.625, 1.0, 0.5, 1.0, 0.125, 0.5, 0.375, 0.5, 0.375, 0.75, 0.125, 0.75, 0.625, 1.0, 0.625, 0.75, 0.625, 0.75, 0.625, 1.0, 0.393, 0.75, 0.5, 0.75, 0.5, 1.0, 0.393, 1.0, 0.393, 0.5, 0.5, 0.5, 0.5, 0.75, 0.393, 0.75, 0.393, 0.5, 0.375, 0.5, 0.375, 0.5, 0.393, 0.5, 0.393, 0.0, 0.5, 0.0, 0.5, 0.25, 0.393, 0.25, 0.375, 0.0, 0.393, 0.0, 0.393, 0.25, 0.375, 0.25, 0.5, 0.5, 0.393, 0.5, 0.393, 0.5, 0.5, 0.5, 0.375, 0.5, 0.393, 0.5, 0.393, 0.75, 0.375, 0.75, 0.375, 0.75, 0.393, 0.75, 0.393, 1.0, 0.375, 1.0, 0.393, 0.25, 0.5, 0.25, 0.5, 0.5, 0.393, 0.5, 0.375, 0.25, 0.393, 0.25, 0.393, 0.5, 0.375, 0.5, 0.375, 0.5, 0.125, 0.5, 0.125, 0.5, 0.375, 0.5, 0.393, 0.25, 0.5, 0.25, 0.5, 0.25, 0.393, 0.25, 0.5, 0.5, 0.5, 0.25, 0.5, 0.25, 0.5, 0.5, 0.375, 0.25, 0.393, 0.25, 0.393, 0.25, 0.375, 0.25, 0.625, 0.5, 0.875, 0.5, 0.875, 0.75, 0.625, 0.75, 0.625, 0.5, 0.625, 0.25, 0.625, 0.25, 0.625, 0.5, 0.625, 0.75, 0.625, 0.5, 0.625, 0.5, 0.625, 0.75, 0.625, 0.25, 0.625, 0.0, 0.625, 0.0, 0.625, 0.25, 0.5, 0.25, 0.5, 0.5, 0.5, 0.5, 0.5, 0.25, 0.5, 0.25, 0.5, 0.5, 0.5, 0.5, 0.5, 0.25, 0.5, 0.25, 0.5, 0.25, 0.5, 0.25, 0.5, 0.25, 0.5, 0.5, 0.5, 0.5, 0.5, 0.5, 0.5, 0.5])
me_cube_007.update()

# ---- objects
ob_platforms = bpy.data.objects.new('Platforms', me_cube_001)
ob_mountain = bpy.data.objects.new('Mountain', me_cube_002)
ob_wall = bpy.data.objects.new('Wall', me_cube_003)
ob_wall_001 = bpy.data.objects.new('Wall.001', me_cube_004)
ob_platforms_001 = bpy.data.objects.new('Platforms.001', me_cube_005)
ob_mountain_001 = bpy.data.objects.new('Mountain.001', me_cube_006)
ob_mountain_002 = bpy.data.objects.new('Mountain.002', me_cube_007)

# ---- transforms, parenting, visibility, modifiers, constraints
ob_platforms.location = (0.0, 0.0, 2.0)
_vg = ob_platforms.vertex_groups.new(name='Group')
_m = ob_platforms.modifiers.new('Subdivision', 'SUBSURF')
_m.levels = 4
_m = ob_platforms.modifiers.new('Displace', 'DISPLACE')
_m.vertex_group = 'Group'
_m.mid_level = 0.0
_m.strength = 0.7
_m = ob_platforms.modifiers.new('Displace.001', 'DISPLACE')
_m.vertex_group = 'Group'
_m.mid_level = 0.1
_m.strength = 0.5
_m.texture_coords = 'GLOBAL'
_m = ob_platforms.modifiers.new('Decimate', 'DECIMATE')
_m.ratio = 0.1
_m.use_collapse_triangulate = True
_m = ob_platforms.modifiers.new('Decimate.001', 'DECIMATE')
_m.decimate_type = 'DISSOLVE'
_m.angle_limit = 0.2618
_m.use_dissolve_boundaries = True
_m = ob_platforms.modifiers.new('Smooth', 'SMOOTH')
_m.iterations = 4
_m = ob_platforms.modifiers.new('Bevel', 'BEVEL')
_m.width = 10.0
_m.width_pct = 10.0
_m.angle_limit = 0.3491
_m.use_clamp_overlap = False
_m.offset_type = 'PERCENT'
_m = ob_platforms.modifiers.new('WeightedNormal', 'WEIGHTED_NORMAL')
_m = ob_platforms.modifiers.new('Triangulate', 'TRIANGULATE')
_m.keep_custom_normals = True
_m = ob_platforms.modifiers.new('Decimate.002', 'DECIMATE')
_m.ratio = 0.2
_m.use_collapse_triangulate = True
ob_mountain.location = (20.0, 0.0, 8.0)
_vg = ob_mountain.vertex_groups.new(name='Group')
_m = ob_mountain.modifiers.new('Subdivision', 'SUBSURF')
_m.levels = 4
_m = ob_mountain.modifiers.new('Displace', 'DISPLACE')
_m.vertex_group = 'Group'
_m.mid_level = 0.0
_m.strength = 0.7
_m = ob_mountain.modifiers.new('Displace.001', 'DISPLACE')
_m.vertex_group = 'Group'
_m.mid_level = 0.1
_m.strength = 0.5
_m.texture_coords = 'GLOBAL'
_m = ob_mountain.modifiers.new('Decimate', 'DECIMATE')
_m.ratio = 0.1
_m.use_collapse_triangulate = True
_m = ob_mountain.modifiers.new('Decimate.001', 'DECIMATE')
_m.decimate_type = 'DISSOLVE'
_m.angle_limit = 0.2618
_m.use_dissolve_boundaries = True
_m = ob_mountain.modifiers.new('Smooth', 'SMOOTH')
_m.factor = 0.1
_m.iterations = 4
_m = ob_mountain.modifiers.new('Bevel', 'BEVEL')
_m.width = 10.0
_m.width_pct = 10.0
_m.angle_limit = 0.3491
_m.use_clamp_overlap = False
_m.offset_type = 'PERCENT'
_m = ob_mountain.modifiers.new('WeightedNormal', 'WEIGHTED_NORMAL')
_m = ob_mountain.modifiers.new('Triangulate', 'TRIANGULATE')
_m.keep_custom_normals = True
_m = ob_mountain.modifiers.new('Decimate.002', 'DECIMATE')
_m.ratio = 0.2
_m.use_collapse_triangulate = True
ob_wall.location = (-20.0, 0.0, 0.0)
_vg = ob_wall.vertex_groups.new(name='Group')
_m = ob_wall.modifiers.new('Subdivision', 'SUBSURF')
_m.levels = 4
_m = ob_wall.modifiers.new('Displace', 'DISPLACE')
_m.vertex_group = 'Group'
_m.mid_level = 0.0
_m.strength = 0.7
_m = ob_wall.modifiers.new('Displace.001', 'DISPLACE')
_m.vertex_group = 'Group'
_m.mid_level = 0.1
_m.strength = 0.5
_m.texture_coords = 'GLOBAL'
_m = ob_wall.modifiers.new('Decimate', 'DECIMATE')
_m.ratio = 0.1
_m.use_collapse_triangulate = True
_m = ob_wall.modifiers.new('Decimate.001', 'DECIMATE')
_m.decimate_type = 'DISSOLVE'
_m.angle_limit = 0.2618
_m.use_dissolve_boundaries = True
_m = ob_wall.modifiers.new('Smooth', 'SMOOTH')
_m.factor = 0.4
_m.iterations = 3
_m = ob_wall.modifiers.new('Bevel', 'BEVEL')
_m.width = 5.0
_m.width_pct = 5.0
_m.angle_limit = 0.01745
_m.use_clamp_overlap = False
_m.offset_type = 'PERCENT'
_m = ob_wall.modifiers.new('WeightedNormal', 'WEIGHTED_NORMAL')
_m = ob_wall.modifiers.new('Triangulate', 'TRIANGULATE')
_m.keep_custom_normals = True
_m = ob_wall.modifiers.new('Decimate.002', 'DECIMATE')
_m.ratio = 0.1
_m.use_collapse_triangulate = True
ob_wall_001.location = (-33.0, 0.0, 0.0)
_vg = ob_wall_001.vertex_groups.new(name='Group')
_m = ob_wall_001.modifiers.new('Subdivision', 'SUBSURF')
_m.levels = 4
_m = ob_wall_001.modifiers.new('Displace', 'DISPLACE')
_m.vertex_group = 'Group'
_m.mid_level = 0.0
_m.strength = 0.7
_m = ob_wall_001.modifiers.new('Displace.001', 'DISPLACE')
_m.vertex_group = 'Group'
_m.mid_level = 0.1
_m.strength = 0.5
_m.texture_coords = 'GLOBAL'
_m = ob_wall_001.modifiers.new('Decimate', 'DECIMATE')
_m.ratio = 0.1
_m.use_collapse_triangulate = True
_m = ob_wall_001.modifiers.new('Decimate.001', 'DECIMATE')
_m.decimate_type = 'DISSOLVE'
_m.angle_limit = 0.2618
_m.use_dissolve_boundaries = True
_m = ob_wall_001.modifiers.new('Smooth', 'SMOOTH')
_m.factor = 0.4
_m.iterations = 3
_m = ob_wall_001.modifiers.new('Bevel', 'BEVEL')
_m.width = 5.0
_m.width_pct = 5.0
_m.angle_limit = 0.01745
_m.use_clamp_overlap = False
_m.offset_type = 'PERCENT'
_m = ob_wall_001.modifiers.new('WeightedNormal', 'WEIGHTED_NORMAL')
_m = ob_wall_001.modifiers.new('Triangulate', 'TRIANGULATE')
_m.keep_custom_normals = True
_m = ob_wall_001.modifiers.new('Decimate.002', 'DECIMATE')
_m.ratio = 0.1
_m.use_collapse_triangulate = True
ob_platforms_001.location = (0.0, -24.0, 2.0)
_vg = ob_platforms_001.vertex_groups.new(name='Group')
_m = ob_platforms_001.modifiers.new('Subdivision', 'SUBSURF')
_m.levels = 4
_m = ob_platforms_001.modifiers.new('Displace', 'DISPLACE')
_m.vertex_group = 'Group'
_m.mid_level = 0.0
_m.strength = 0.7
_m = ob_platforms_001.modifiers.new('Displace.001', 'DISPLACE')
_m.vertex_group = 'Group'
_m.mid_level = 0.1
_m.strength = 0.5
_m.texture_coords = 'GLOBAL'
_m = ob_platforms_001.modifiers.new('Decimate', 'DECIMATE')
_m.ratio = 0.1
_m.use_collapse_triangulate = True
_m = ob_platforms_001.modifiers.new('Decimate.001', 'DECIMATE')
_m.decimate_type = 'DISSOLVE'
_m.angle_limit = 0.2618
_m.use_dissolve_boundaries = True
_m = ob_platforms_001.modifiers.new('Smooth', 'SMOOTH')
_m.iterations = 4
_m = ob_platforms_001.modifiers.new('Bevel', 'BEVEL')
_m.width = 10.0
_m.width_pct = 10.0
_m.angle_limit = 0.3491
_m.use_clamp_overlap = False
_m.offset_type = 'PERCENT'
_m = ob_platforms_001.modifiers.new('WeightedNormal', 'WEIGHTED_NORMAL')
_m = ob_platforms_001.modifiers.new('Triangulate', 'TRIANGULATE')
_m.keep_custom_normals = True
_m = ob_platforms_001.modifiers.new('Decimate.002', 'DECIMATE')
_m.ratio = 0.2
_m.use_collapse_triangulate = True
ob_mountain_001.location = (52.0, 0.0, 8.0)
_vg = ob_mountain_001.vertex_groups.new(name='Group')
_m = ob_mountain_001.modifiers.new('Subdivision', 'SUBSURF')
_m.levels = 4
_m = ob_mountain_001.modifiers.new('Displace', 'DISPLACE')
_m.vertex_group = 'Group'
_m.mid_level = 0.0
_m.strength = 0.7
_m = ob_mountain_001.modifiers.new('Displace.001', 'DISPLACE')
_m.vertex_group = 'Group'
_m.mid_level = 0.1
_m.strength = 0.5
_m.texture_coords = 'GLOBAL'
_m = ob_mountain_001.modifiers.new('Decimate', 'DECIMATE')
_m.ratio = 0.1
_m.use_collapse_triangulate = True
_m = ob_mountain_001.modifiers.new('Decimate.001', 'DECIMATE')
_m.decimate_type = 'DISSOLVE'
_m.angle_limit = 0.2618
_m.use_dissolve_boundaries = True
_m = ob_mountain_001.modifiers.new('Smooth', 'SMOOTH')
_m.factor = 0.1
_m.iterations = 4
_m = ob_mountain_001.modifiers.new('Bevel', 'BEVEL')
_m.width = 10.0
_m.width_pct = 10.0
_m.angle_limit = 0.3491
_m.use_clamp_overlap = False
_m.offset_type = 'PERCENT'
_m = ob_mountain_001.modifiers.new('WeightedNormal', 'WEIGHTED_NORMAL')
_m = ob_mountain_001.modifiers.new('Triangulate', 'TRIANGULATE')
_m.keep_custom_normals = True
_m = ob_mountain_001.modifiers.new('Decimate.002', 'DECIMATE')
_m.ratio = 0.2
_m.use_collapse_triangulate = True
ob_mountain_002.location = (94.0, 0.0, 8.0)
_vg = ob_mountain_002.vertex_groups.new(name='Group')
_m = ob_mountain_002.modifiers.new('Subdivision', 'SUBSURF')
_m.levels = 4
_m = ob_mountain_002.modifiers.new('Displace', 'DISPLACE')
_m.vertex_group = 'Group'
_m.mid_level = 0.0
_m.strength = 0.7
_m = ob_mountain_002.modifiers.new('Displace.001', 'DISPLACE')
_m.vertex_group = 'Group'
_m.mid_level = 0.1
_m.strength = 0.5
_m.texture_coords = 'GLOBAL'
_m = ob_mountain_002.modifiers.new('Decimate', 'DECIMATE')
_m.ratio = 0.1
_m.use_collapse_triangulate = True
_m = ob_mountain_002.modifiers.new('Decimate.001', 'DECIMATE')
_m.decimate_type = 'DISSOLVE'
_m.angle_limit = 0.2618
_m.use_dissolve_boundaries = True
_m = ob_mountain_002.modifiers.new('Smooth', 'SMOOTH')
_m.factor = 0.1
_m.iterations = 4
_m = ob_mountain_002.modifiers.new('Bevel', 'BEVEL')
_m.width = 10.0
_m.width_pct = 10.0
_m.angle_limit = 0.3491
_m.use_clamp_overlap = False
_m.offset_type = 'PERCENT'
_m = ob_mountain_002.modifiers.new('WeightedNormal', 'WEIGHTED_NORMAL')
_m = ob_mountain_002.modifiers.new('Triangulate', 'TRIANGULATE')
_m.keep_custom_normals = True
_m = ob_mountain_002.modifiers.new('Decimate.002', 'DECIMATE')
_m.ratio = 0.2
_m.use_collapse_triangulate = True

# ---- collection membership
col_collection.objects.link(ob_platforms)
col_collection.objects.link(ob_mountain)
col_collection.objects.link(ob_wall)
col_collection.objects.link(ob_wall_001)
col_collection.objects.link(ob_platforms_001)
col_collection.objects.link(ob_mountain_001)
col_collection.objects.link(ob_mountain_002)

# ---- scene / render settings (as saved in the file)
scene.frame_start = 1; scene.frame_end = 250; scene.frame_set(1)
scene.render.engine = 'BLENDER_EEVEE_NEXT'
scene.cycles.sampling_pattern = 'TABULATED_SOBOL'
scene.view_settings.view_transform = 'Filmic'
bpy.context.view_layer.update()

# ---- added for rendering (the .blend has no active camera and no usable light): camera, sun
cam_auto = bpy.data.cameras.new('AutoCamera')
cam_auto.lens = 50.0
cam_auto.sensor_width = 36.0
cam_auto.clip_end = 2592.2
ob_auto_camera = bpy.data.objects.new('AutoCamera', cam_auto)
scene.collection.objects.link(ob_auto_camera)
ob_auto_camera.location = (182.346, -184.588, 133.354)
ob_auto_camera.rotation_euler = (1.09748, -7.21219e-08, 0.694738)
scene.camera = ob_auto_camera
light_auto_sun = bpy.data.lights.new('AutoSun', 'SUN')
light_auto_sun.energy = 3.0
light_auto_sun.angle = 0.0523599
ob_auto_sun = bpy.data.objects.new('AutoSun', light_auto_sun)
scene.collection.objects.link(ob_auto_sun)
ob_auto_sun.rotation_euler = (0.872665, 0.174533, 0.523599)
bpy.context.view_layer.update()
